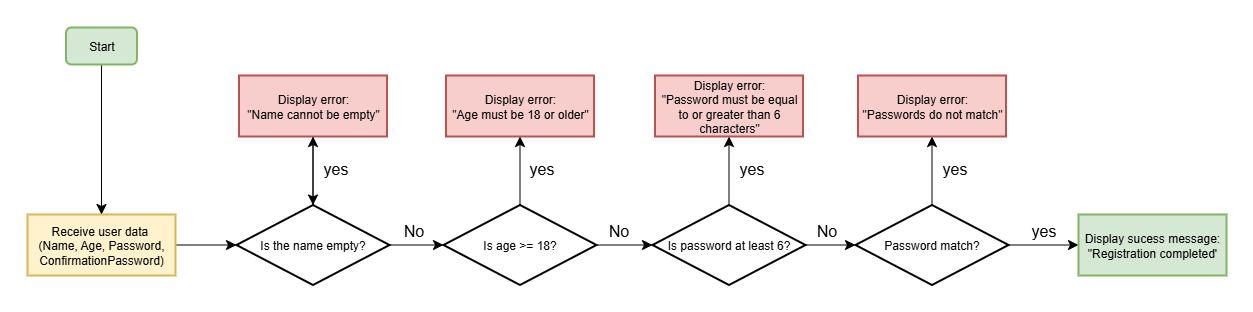

The diagram above was exported from draw.io. Its source (the exported page's mxGraphModel, read from the mxfile embedded in the PNG):
<mxGraphModel dx="1004" dy="1981" grid="0" gridSize="10" guides="1" tooltips="1" connect="1" arrows="1" fold="1" page="1" pageScale="1" pageWidth="1169" pageHeight="827" background="#FFFFFF" math="0" shadow="0">
  <root>
    <mxCell id="0" />
    <mxCell id="1" parent="0" />
    <mxCell id="OXJ4-bV7RhqzDf2OiaSN-12" value="" style="edgeStyle=none;curved=1;rounded=0;orthogonalLoop=1;jettySize=auto;html=1;fontSize=12;startSize=8;endSize=8;" parent="1" source="OXJ4-bV7RhqzDf2OiaSN-2" target="OXJ4-bV7RhqzDf2OiaSN-11" edge="1">
      <mxGeometry relative="1" as="geometry" />
    </mxCell>
    <mxCell id="OXJ4-bV7RhqzDf2OiaSN-2" value="Receive user data&amp;nbsp;&lt;div&gt;(Name, Age, Password, ConfirmationPassword)&lt;/div&gt;" style="rounded=0;whiteSpace=wrap;html=1;fillColor=#fff2cc;strokeColor=#d6b656;strokeWidth=2;" parent="1" vertex="1">
      <mxGeometry x="31" y="320" width="148" height="61" as="geometry" />
    </mxCell>
    <mxCell id="OXJ4-bV7RhqzDf2OiaSN-28" value="" style="edgeStyle=none;curved=1;rounded=0;orthogonalLoop=1;jettySize=auto;html=1;fontSize=12;startSize=8;endSize=8;" parent="1" source="OXJ4-bV7RhqzDf2OiaSN-8" target="OXJ4-bV7RhqzDf2OiaSN-2" edge="1">
      <mxGeometry relative="1" as="geometry" />
    </mxCell>
    <mxCell id="OXJ4-bV7RhqzDf2OiaSN-8" value="Start" style="rounded=1;whiteSpace=wrap;html=1;fillColor=#d5e8d4;strokeColor=#82b366;strokeWidth=2;" parent="1" vertex="1">
      <mxGeometry x="69.5" y="133" width="71" height="37" as="geometry" />
    </mxCell>
    <mxCell id="OXJ4-bV7RhqzDf2OiaSN-14" style="edgeStyle=none;curved=1;rounded=0;orthogonalLoop=1;jettySize=auto;html=1;exitX=0.5;exitY=0;exitDx=0;exitDy=0;entryX=0.5;entryY=1;entryDx=0;entryDy=0;fontSize=12;startSize=8;endSize=8;" parent="1" source="OXJ4-bV7RhqzDf2OiaSN-11" target="OXJ4-bV7RhqzDf2OiaSN-13" edge="1">
      <mxGeometry relative="1" as="geometry" />
    </mxCell>
    <mxCell id="OXJ4-bV7RhqzDf2OiaSN-18" style="edgeStyle=none;curved=1;rounded=0;orthogonalLoop=1;jettySize=auto;html=1;exitX=1;exitY=0.5;exitDx=0;exitDy=0;entryX=0;entryY=0.5;entryDx=0;entryDy=0;fontSize=12;startSize=8;endSize=8;" parent="1" source="OXJ4-bV7RhqzDf2OiaSN-11" target="OXJ4-bV7RhqzDf2OiaSN-17" edge="1">
      <mxGeometry relative="1" as="geometry" />
    </mxCell>
    <mxCell id="OXJ4-bV7RhqzDf2OiaSN-11" value="Is the name empty?" style="rhombus;whiteSpace=wrap;html=1;strokeWidth=2;" parent="1" vertex="1">
      <mxGeometry x="240" y="310.5" width="153" height="80" as="geometry" />
    </mxCell>
    <mxCell id="OXJ4-bV7RhqzDf2OiaSN-15" value="" style="edgeStyle=none;curved=1;rounded=0;orthogonalLoop=1;jettySize=auto;html=1;fontSize=12;startSize=8;endSize=8;" parent="1" source="OXJ4-bV7RhqzDf2OiaSN-13" target="OXJ4-bV7RhqzDf2OiaSN-11" edge="1">
      <mxGeometry relative="1" as="geometry" />
    </mxCell>
    <mxCell id="OXJ4-bV7RhqzDf2OiaSN-13" value="Display error:&lt;div&gt;&quot;Name cannot be empty&quot;&lt;/div&gt;" style="rounded=0;whiteSpace=wrap;html=1;fillColor=#f8cecc;strokeColor=#b85450;strokeWidth=2;" parent="1" vertex="1">
      <mxGeometry x="242.5" y="181" width="148" height="61" as="geometry" />
    </mxCell>
    <mxCell id="OXJ4-bV7RhqzDf2OiaSN-16" value="yes" style="text;html=1;align=center;verticalAlign=middle;resizable=0;points=[];autosize=1;strokeColor=none;fillColor=none;fontSize=16;" parent="1" vertex="1">
      <mxGeometry x="317" y="258" width="43" height="31" as="geometry" />
    </mxCell>
    <mxCell id="OXJ4-bV7RhqzDf2OiaSN-21" value="" style="edgeStyle=none;curved=1;rounded=0;orthogonalLoop=1;jettySize=auto;html=1;fontSize=12;startSize=8;endSize=8;" parent="1" source="OXJ4-bV7RhqzDf2OiaSN-17" target="OXJ4-bV7RhqzDf2OiaSN-20" edge="1">
      <mxGeometry relative="1" as="geometry" />
    </mxCell>
    <mxCell id="OXJ4-bV7RhqzDf2OiaSN-24" value="" style="edgeStyle=none;curved=1;rounded=0;orthogonalLoop=1;jettySize=auto;html=1;fontSize=12;startSize=8;endSize=8;" parent="1" source="OXJ4-bV7RhqzDf2OiaSN-17" target="OXJ4-bV7RhqzDf2OiaSN-23" edge="1">
      <mxGeometry relative="1" as="geometry" />
    </mxCell>
    <mxCell id="OXJ4-bV7RhqzDf2OiaSN-17" value="Is age &amp;gt;= 18?" style="rhombus;whiteSpace=wrap;html=1;strokeWidth=2;" parent="1" vertex="1">
      <mxGeometry x="447" y="310.5" width="153" height="80" as="geometry" />
    </mxCell>
    <mxCell id="OXJ4-bV7RhqzDf2OiaSN-19" value="No" style="text;html=1;align=center;verticalAlign=middle;resizable=0;points=[];autosize=1;strokeColor=none;fillColor=none;fontSize=16;" parent="1" vertex="1">
      <mxGeometry x="398" y="320" width="38" height="31" as="geometry" />
    </mxCell>
    <mxCell id="OXJ4-bV7RhqzDf2OiaSN-20" value="Display error:&lt;div&gt;&quot;Age must be 18 or older&quot;&lt;/div&gt;" style="rounded=0;whiteSpace=wrap;html=1;fillColor=#f8cecc;strokeColor=#b85450;strokeWidth=2;" parent="1" vertex="1">
      <mxGeometry x="449.5" y="181" width="148" height="61" as="geometry" />
    </mxCell>
    <mxCell id="OXJ4-bV7RhqzDf2OiaSN-22" value="yes" style="text;html=1;align=center;verticalAlign=middle;resizable=0;points=[];autosize=1;strokeColor=none;fillColor=none;fontSize=16;" parent="1" vertex="1">
      <mxGeometry x="523" y="258" width="43" height="31" as="geometry" />
    </mxCell>
    <mxCell id="OXJ4-bV7RhqzDf2OiaSN-29" style="edgeStyle=none;curved=1;rounded=0;orthogonalLoop=1;jettySize=auto;html=1;exitX=0.5;exitY=0;exitDx=0;exitDy=0;fontSize=12;startSize=8;endSize=8;" parent="1" source="OXJ4-bV7RhqzDf2OiaSN-23" target="OXJ4-bV7RhqzDf2OiaSN-26" edge="1">
      <mxGeometry relative="1" as="geometry" />
    </mxCell>
    <mxCell id="OXJ4-bV7RhqzDf2OiaSN-32" value="" style="edgeStyle=none;curved=1;rounded=0;orthogonalLoop=1;jettySize=auto;html=1;fontSize=12;startSize=8;endSize=8;" parent="1" source="OXJ4-bV7RhqzDf2OiaSN-23" target="OXJ4-bV7RhqzDf2OiaSN-31" edge="1">
      <mxGeometry relative="1" as="geometry" />
    </mxCell>
    <mxCell id="OXJ4-bV7RhqzDf2OiaSN-23" value="Is password at least 6?" style="rhombus;whiteSpace=wrap;html=1;strokeWidth=2;" parent="1" vertex="1">
      <mxGeometry x="656" y="310.5" width="153" height="80" as="geometry" />
    </mxCell>
    <mxCell id="OXJ4-bV7RhqzDf2OiaSN-25" value="No" style="text;html=1;align=center;verticalAlign=middle;resizable=0;points=[];autosize=1;strokeColor=none;fillColor=none;fontSize=16;" parent="1" vertex="1">
      <mxGeometry x="603" y="320" width="38" height="31" as="geometry" />
    </mxCell>
    <mxCell id="OXJ4-bV7RhqzDf2OiaSN-26" value="Display error:&lt;div&gt;&quot;Password must be equal to or greater than 6 characters&quot;&lt;/div&gt;" style="rounded=0;whiteSpace=wrap;html=1;fillColor=#f8cecc;strokeColor=#b85450;strokeWidth=2;" parent="1" vertex="1">
      <mxGeometry x="658.5" y="181" width="148" height="61" as="geometry" />
    </mxCell>
    <mxCell id="OXJ4-bV7RhqzDf2OiaSN-30" value="yes" style="text;html=1;align=center;verticalAlign=middle;resizable=0;points=[];autosize=1;strokeColor=none;fillColor=none;fontSize=16;" parent="1" vertex="1">
      <mxGeometry x="733" y="258" width="43" height="31" as="geometry" />
    </mxCell>
    <mxCell id="OXJ4-bV7RhqzDf2OiaSN-34" value="" style="edgeStyle=none;curved=1;rounded=0;orthogonalLoop=1;jettySize=auto;html=1;fontSize=12;startSize=8;endSize=8;" parent="1" source="OXJ4-bV7RhqzDf2OiaSN-31" target="OXJ4-bV7RhqzDf2OiaSN-33" edge="1">
      <mxGeometry relative="1" as="geometry" />
    </mxCell>
    <mxCell id="OXJ4-bV7RhqzDf2OiaSN-39" style="edgeStyle=none;curved=1;rounded=0;orthogonalLoop=1;jettySize=auto;html=1;exitX=1;exitY=0.5;exitDx=0;exitDy=0;entryX=0;entryY=0.5;entryDx=0;entryDy=0;fontSize=12;startSize=8;endSize=8;" parent="1" source="OXJ4-bV7RhqzDf2OiaSN-31" target="OXJ4-bV7RhqzDf2OiaSN-37" edge="1">
      <mxGeometry relative="1" as="geometry" />
    </mxCell>
    <mxCell id="OXJ4-bV7RhqzDf2OiaSN-31" value="Password match?" style="rhombus;whiteSpace=wrap;html=1;strokeWidth=2;" parent="1" vertex="1">
      <mxGeometry x="859" y="310.5" width="153" height="80" as="geometry" />
    </mxCell>
    <mxCell id="OXJ4-bV7RhqzDf2OiaSN-33" value="Display error:&lt;div&gt;&quot;Passwords do not match&quot;&lt;/div&gt;" style="rounded=0;whiteSpace=wrap;html=1;fillColor=#f8cecc;strokeColor=#b85450;strokeWidth=2;" parent="1" vertex="1">
      <mxGeometry x="861.5" y="181" width="148" height="61" as="geometry" />
    </mxCell>
    <mxCell id="OXJ4-bV7RhqzDf2OiaSN-35" value="yes" style="text;html=1;align=center;verticalAlign=middle;resizable=0;points=[];autosize=1;strokeColor=none;fillColor=none;fontSize=16;" parent="1" vertex="1">
      <mxGeometry x="936" y="258" width="43" height="31" as="geometry" />
    </mxCell>
    <mxCell id="OXJ4-bV7RhqzDf2OiaSN-36" value="No" style="text;html=1;align=center;verticalAlign=middle;resizable=0;points=[];autosize=1;strokeColor=none;fillColor=none;fontSize=16;" parent="1" vertex="1">
      <mxGeometry x="811" y="320" width="38" height="31" as="geometry" />
    </mxCell>
    <mxCell id="OXJ4-bV7RhqzDf2OiaSN-37" value="Display sucess message:&lt;div&gt;&quot;Registration completed'&lt;/div&gt;" style="rounded=0;whiteSpace=wrap;html=1;fillColor=#d5e8d4;strokeColor=#82b366;strokeWidth=2;" parent="1" vertex="1">
      <mxGeometry x="1082" y="320" width="148" height="61" as="geometry" />
    </mxCell>
    <mxCell id="OXJ4-bV7RhqzDf2OiaSN-40" value="yes" style="text;html=1;align=center;verticalAlign=middle;resizable=0;points=[];autosize=1;strokeColor=none;fillColor=none;fontSize=16;" parent="1" vertex="1">
      <mxGeometry x="1025" y="320" width="43" height="31" as="geometry" />
    </mxCell>
  </root>
</mxGraphModel>